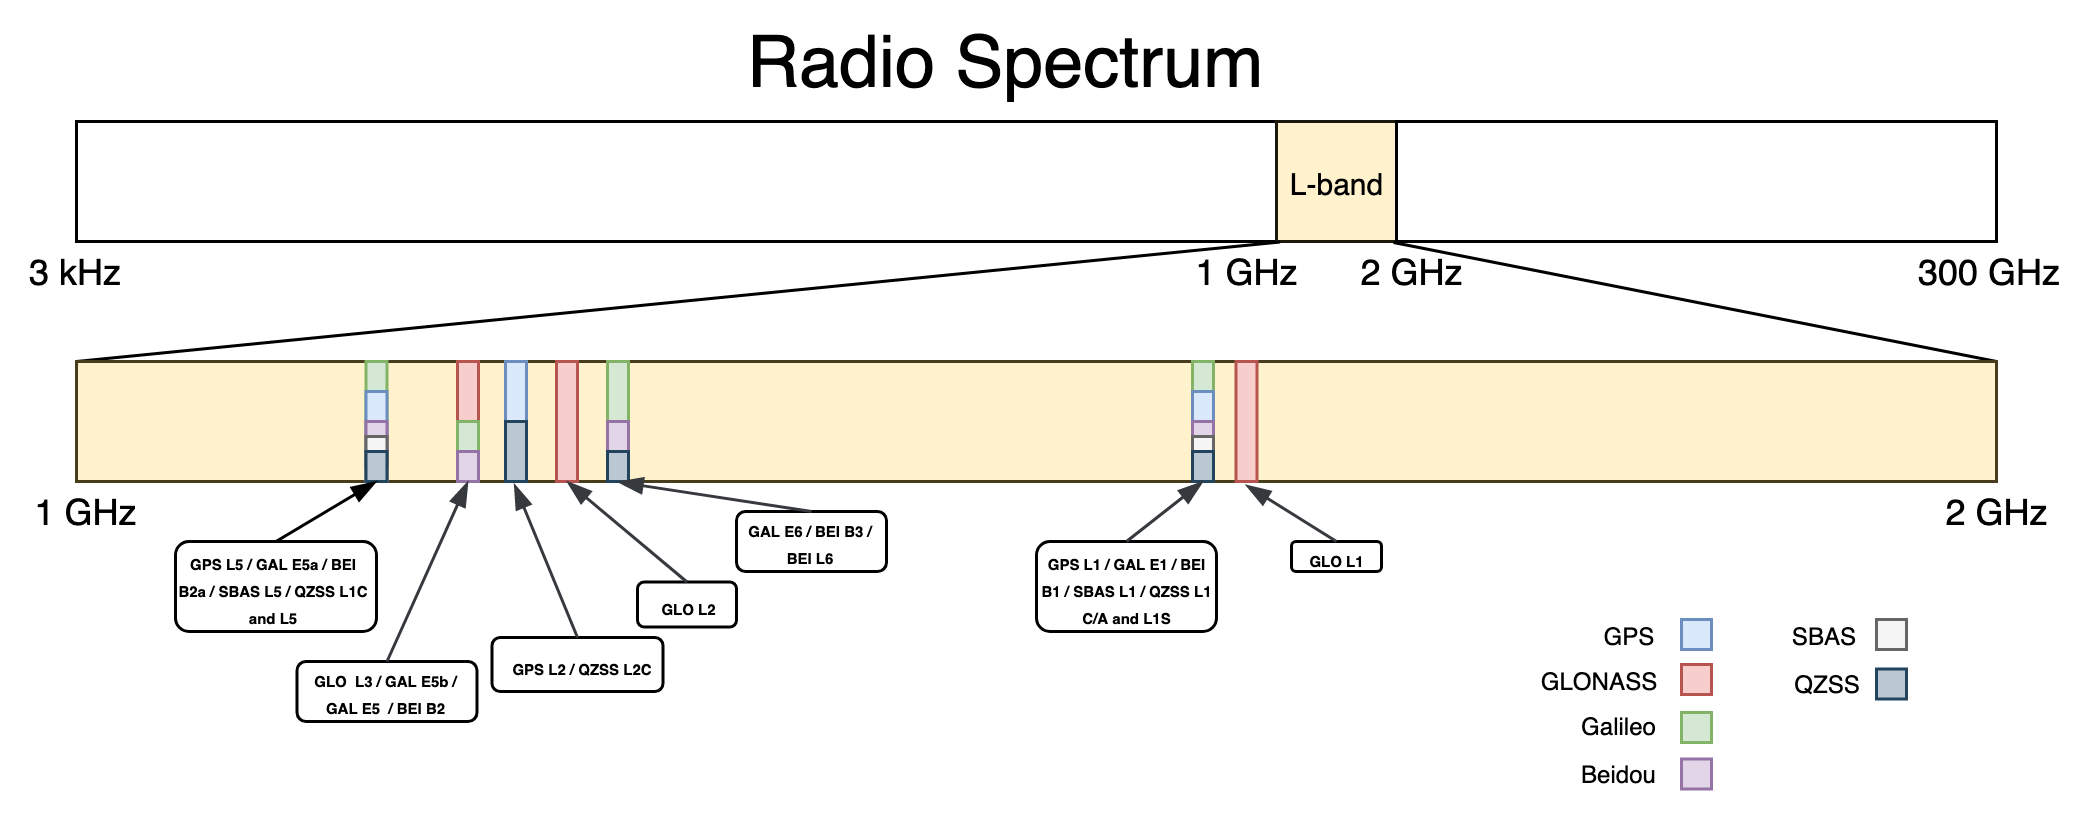

The diagram above was exported from draw.io. Its source (the exported page's mxGraphModel, read from the mxfile embedded in the PNG):
<mxGraphModel dx="748" dy="443" grid="1" gridSize="10" guides="1" tooltips="1" connect="1" arrows="1" fold="1" page="1" pageScale="1" pageWidth="850" pageHeight="1100" math="0" shadow="0">
  <root>
    <mxCell id="0" />
    <mxCell id="1" parent="0" />
    <mxCell id="iLSdhm4Hm-ylSlGw9vxY-13" value="&lt;span style=&quot;font-weight: normal&quot;&gt;Radio Spectrum&lt;/span&gt;" style="text;strokeColor=none;fillColor=none;html=1;fontSize=24;fontStyle=1;verticalAlign=middle;align=center;" vertex="1" parent="1">
      <mxGeometry x="380" y="320" width="100" height="40" as="geometry" />
    </mxCell>
    <mxCell id="iLSdhm4Hm-ylSlGw9vxY-18" value="3 kHz" style="text;html=1;strokeColor=none;fillColor=none;align=center;verticalAlign=middle;whiteSpace=wrap;rounded=0;" vertex="1" parent="1">
      <mxGeometry x="95" y="400" width="50" height="20" as="geometry" />
    </mxCell>
    <mxCell id="iLSdhm4Hm-ylSlGw9vxY-19" value="300 GHz" style="text;html=1;strokeColor=none;fillColor=none;align=center;verticalAlign=middle;whiteSpace=wrap;rounded=0;" vertex="1" parent="1">
      <mxGeometry x="730" y="400" width="55" height="20" as="geometry" />
    </mxCell>
    <mxCell id="iLSdhm4Hm-ylSlGw9vxY-24" value="" style="rounded=0;whiteSpace=wrap;html=1;" vertex="1" parent="1">
      <mxGeometry x="120" y="360" width="400" height="40" as="geometry" />
    </mxCell>
    <mxCell id="iLSdhm4Hm-ylSlGw9vxY-25" value="" style="rounded=0;whiteSpace=wrap;html=1;fillColor=#fff2cc;strokeColor=#1C180B;" vertex="1" parent="1">
      <mxGeometry x="520" y="360" width="40" height="40" as="geometry" />
    </mxCell>
    <mxCell id="iLSdhm4Hm-ylSlGw9vxY-26" value="" style="rounded=0;whiteSpace=wrap;html=1;" vertex="1" parent="1">
      <mxGeometry x="560" y="360" width="200" height="40" as="geometry" />
    </mxCell>
    <mxCell id="iLSdhm4Hm-ylSlGw9vxY-27" value="" style="endArrow=none;html=1;entryX=1.003;entryY=1.004;entryDx=0;entryDy=0;entryPerimeter=0;" edge="1" parent="1" target="iLSdhm4Hm-ylSlGw9vxY-24">
      <mxGeometry width="50" height="50" relative="1" as="geometry">
        <mxPoint x="120" y="440" as="sourcePoint" />
        <mxPoint x="519" y="410" as="targetPoint" />
      </mxGeometry>
    </mxCell>
    <mxCell id="iLSdhm4Hm-ylSlGw9vxY-29" value="" style="endArrow=none;html=1;entryX=0.38;entryY=0.017;entryDx=0;entryDy=0;entryPerimeter=0;" edge="1" parent="1" target="iLSdhm4Hm-ylSlGw9vxY-32">
      <mxGeometry width="50" height="50" relative="1" as="geometry">
        <mxPoint x="760" y="440" as="sourcePoint" />
        <mxPoint x="531.1999999999998" y="410.24" as="targetPoint" />
      </mxGeometry>
    </mxCell>
    <mxCell id="iLSdhm4Hm-ylSlGw9vxY-30" value="" style="rounded=0;whiteSpace=wrap;html=1;fillColor=#fff2cc;strokeColor=#473D1D;" vertex="1" parent="1">
      <mxGeometry x="120" y="440" width="640" height="40" as="geometry" />
    </mxCell>
    <mxCell id="iLSdhm4Hm-ylSlGw9vxY-31" value="1 GHz" style="text;html=1;strokeColor=none;fillColor=none;align=center;verticalAlign=middle;whiteSpace=wrap;rounded=0;" vertex="1" parent="1">
      <mxGeometry x="485" y="400" width="50" height="20" as="geometry" />
    </mxCell>
    <mxCell id="iLSdhm4Hm-ylSlGw9vxY-32" value="2 GHz" style="text;html=1;strokeColor=none;fillColor=none;align=center;verticalAlign=middle;whiteSpace=wrap;rounded=0;" vertex="1" parent="1">
      <mxGeometry x="540" y="400" width="50" height="20" as="geometry" />
    </mxCell>
    <mxCell id="iLSdhm4Hm-ylSlGw9vxY-34" value="&lt;span style=&quot;font-size: 10px&quot;&gt;L-band&lt;/span&gt;" style="text;html=1;strokeColor=none;fillColor=none;align=center;verticalAlign=middle;whiteSpace=wrap;rounded=0;" vertex="1" parent="1">
      <mxGeometry x="515" y="370" width="50" height="20" as="geometry" />
    </mxCell>
    <mxCell id="iLSdhm4Hm-ylSlGw9vxY-35" value="1 GHz" style="text;html=1;strokeColor=none;fillColor=none;align=center;verticalAlign=middle;whiteSpace=wrap;rounded=0;" vertex="1" parent="1">
      <mxGeometry x="98.5" y="480" width="50" height="20" as="geometry" />
    </mxCell>
    <mxCell id="iLSdhm4Hm-ylSlGw9vxY-36" value="2 GHz" style="text;html=1;strokeColor=none;fillColor=none;align=center;verticalAlign=middle;whiteSpace=wrap;rounded=0;" vertex="1" parent="1">
      <mxGeometry x="735" y="480" width="50" height="20" as="geometry" />
    </mxCell>
    <mxCell id="iLSdhm4Hm-ylSlGw9vxY-38" value="&lt;h6&gt;&lt;font style=&quot;font-size: 5px&quot;&gt;GPS L1 / GAL E1 / BEI B1 / SBAS L1 / QZSS L1 C/A and L1S&lt;/font&gt;&lt;/h6&gt;" style="text;html=1;strokeColor=#000000;fillColor=none;align=center;verticalAlign=middle;whiteSpace=wrap;rounded=1;" vertex="1" parent="1">
      <mxGeometry x="440" y="500" width="60" height="30" as="geometry" />
    </mxCell>
    <mxCell id="iLSdhm4Hm-ylSlGw9vxY-40" value="" style="rounded=0;whiteSpace=wrap;html=1;strokeColor=#6c8ebf;fillColor=#dae8fc;" vertex="1" parent="1">
      <mxGeometry x="263" y="440" width="7" height="40" as="geometry" />
    </mxCell>
    <mxCell id="iLSdhm4Hm-ylSlGw9vxY-41" value="&lt;h6&gt;&lt;font style=&quot;font-size: 5px&quot;&gt;GPS L2 / QZSS L2C&lt;/font&gt;&lt;/h6&gt;" style="text;html=1;strokeColor=#000000;fillColor=none;align=center;verticalAlign=middle;whiteSpace=wrap;rounded=1;" vertex="1" parent="1">
      <mxGeometry x="258.5" y="532" width="57" height="18" as="geometry" />
    </mxCell>
    <mxCell id="iLSdhm4Hm-ylSlGw9vxY-43" value="&lt;h6&gt;&lt;font style=&quot;font-size: 5px&quot;&gt;GPS L5 / GAL E5a / BEI B2a / SBAS L5 / QZSS L1C and L5&lt;/font&gt;&lt;/h6&gt;" style="text;html=1;strokeColor=#000000;fillColor=none;align=center;verticalAlign=middle;whiteSpace=wrap;rounded=1;" vertex="1" parent="1">
      <mxGeometry x="153" y="500" width="67" height="30" as="geometry" />
    </mxCell>
    <mxCell id="iLSdhm4Hm-ylSlGw9vxY-46" value="&lt;h6&gt;&lt;span style=&quot;font-size: 5px&quot;&gt;GLO L1&lt;/span&gt;&lt;/h6&gt;" style="text;html=1;strokeColor=#000000;fillColor=none;align=center;verticalAlign=middle;whiteSpace=wrap;rounded=1;" vertex="1" parent="1">
      <mxGeometry x="525" y="500" width="30" height="10" as="geometry" />
    </mxCell>
    <mxCell id="iLSdhm4Hm-ylSlGw9vxY-48" value="&lt;h6&gt;&lt;font style=&quot;font-size: 5px&quot;&gt;GLO L2&lt;/font&gt;&lt;/h6&gt;" style="text;html=1;strokeColor=#000000;fillColor=none;align=center;verticalAlign=middle;whiteSpace=wrap;rounded=1;" vertex="1" parent="1">
      <mxGeometry x="307" y="513.5" width="33" height="15" as="geometry" />
    </mxCell>
    <mxCell id="iLSdhm4Hm-ylSlGw9vxY-52" value="&lt;h6&gt;&lt;font style=&quot;font-size: 5px&quot;&gt;GLO&amp;nbsp; L3 / GAL E5b / GAL E5&amp;nbsp; / BEI B2&lt;/font&gt;&lt;/h6&gt;" style="text;html=1;strokeColor=#000000;fillColor=none;align=center;verticalAlign=middle;whiteSpace=wrap;rounded=1;" vertex="1" parent="1">
      <mxGeometry x="193.5" y="540" width="60" height="20" as="geometry" />
    </mxCell>
    <mxCell id="iLSdhm4Hm-ylSlGw9vxY-70" value="" style="rounded=0;whiteSpace=wrap;html=1;strokeColor=#b85450;fillColor=#f8cecc;" vertex="1" parent="1">
      <mxGeometry x="280" y="440" width="7" height="40" as="geometry" />
    </mxCell>
    <mxCell id="iLSdhm4Hm-ylSlGw9vxY-71" value="" style="rounded=0;whiteSpace=wrap;html=1;strokeColor=#82b366;fillColor=#d5e8d4;" vertex="1" parent="1">
      <mxGeometry x="297" y="440" width="7" height="40" as="geometry" />
    </mxCell>
    <mxCell id="iLSdhm4Hm-ylSlGw9vxY-72" value="&lt;h6&gt;&lt;font style=&quot;font-size: 5px&quot;&gt;GAL E6 / BEI B3 / BEI L6&lt;/font&gt;&lt;/h6&gt;" style="text;html=1;strokeColor=#000000;fillColor=none;align=center;verticalAlign=middle;whiteSpace=wrap;rounded=1;" vertex="1" parent="1">
      <mxGeometry x="340" y="490" width="50" height="20" as="geometry" />
    </mxCell>
    <mxCell id="iLSdhm4Hm-ylSlGw9vxY-73" value="" style="rounded=0;whiteSpace=wrap;html=1;strokeColor=#82b366;fillColor=#d5e8d4;" vertex="1" parent="1">
      <mxGeometry x="216.5" y="440" width="7" height="40" as="geometry" />
    </mxCell>
    <mxCell id="iLSdhm4Hm-ylSlGw9vxY-74" value="" style="rounded=0;whiteSpace=wrap;html=1;strokeColor=#6c8ebf;fillColor=#dae8fc;" vertex="1" parent="1">
      <mxGeometry x="216.5" y="450" width="7" height="20" as="geometry" />
    </mxCell>
    <mxCell id="iLSdhm4Hm-ylSlGw9vxY-75" value="" style="rounded=0;whiteSpace=wrap;html=1;strokeColor=#b85450;fillColor=#f8cecc;" vertex="1" parent="1">
      <mxGeometry x="247" y="440" width="7" height="40" as="geometry" />
    </mxCell>
    <mxCell id="iLSdhm4Hm-ylSlGw9vxY-76" value="" style="rounded=0;whiteSpace=wrap;html=1;strokeColor=#82b366;fillColor=#d5e8d4;" vertex="1" parent="1">
      <mxGeometry x="247" y="460" width="7" height="20" as="geometry" />
    </mxCell>
    <mxCell id="iLSdhm4Hm-ylSlGw9vxY-78" value="" style="rounded=0;whiteSpace=wrap;html=1;strokeColor=#b85450;fillColor=#f8cecc;" vertex="1" parent="1">
      <mxGeometry x="506.5" y="440" width="7" height="40" as="geometry" />
    </mxCell>
    <mxCell id="iLSdhm4Hm-ylSlGw9vxY-79" value="" style="rounded=0;whiteSpace=wrap;html=1;strokeColor=#82b366;fillColor=#d5e8d4;" vertex="1" parent="1">
      <mxGeometry x="492" y="440" width="7" height="40" as="geometry" />
    </mxCell>
    <mxCell id="iLSdhm4Hm-ylSlGw9vxY-80" value="" style="rounded=0;whiteSpace=wrap;html=1;strokeColor=#6c8ebf;fillColor=#dae8fc;" vertex="1" parent="1">
      <mxGeometry x="492" y="450" width="7" height="30" as="geometry" />
    </mxCell>
    <mxCell id="iLSdhm4Hm-ylSlGw9vxY-82" value="" style="rounded=0;whiteSpace=wrap;html=1;strokeColor=#9673a6;fillColor=#e1d5e7;" vertex="1" parent="1">
      <mxGeometry x="492" y="460" width="7" height="20" as="geometry" />
    </mxCell>
    <mxCell id="iLSdhm4Hm-ylSlGw9vxY-83" value="" style="rounded=0;whiteSpace=wrap;html=1;strokeColor=#9673a6;fillColor=#e1d5e7;" vertex="1" parent="1">
      <mxGeometry x="247" y="470" width="7" height="10" as="geometry" />
    </mxCell>
    <mxCell id="iLSdhm4Hm-ylSlGw9vxY-84" value="" style="rounded=0;whiteSpace=wrap;html=1;strokeColor=#9673a6;fillColor=#e1d5e7;" vertex="1" parent="1">
      <mxGeometry x="297" y="460" width="7" height="20" as="geometry" />
    </mxCell>
    <mxCell id="iLSdhm4Hm-ylSlGw9vxY-85" value="" style="rounded=0;whiteSpace=wrap;html=1;strokeColor=#9673a6;fillColor=#e1d5e7;" vertex="1" parent="1">
      <mxGeometry x="216.5" y="460" width="7" height="20" as="geometry" />
    </mxCell>
    <mxCell id="iLSdhm4Hm-ylSlGw9vxY-87" value="" style="rounded=0;whiteSpace=wrap;html=1;strokeColor=#666666;fillColor=#f5f5f5;fontColor=#333333;" vertex="1" parent="1">
      <mxGeometry x="492" y="465" width="7" height="10" as="geometry" />
    </mxCell>
    <mxCell id="iLSdhm4Hm-ylSlGw9vxY-88" value="" style="rounded=0;whiteSpace=wrap;html=1;strokeColor=#666666;fillColor=#f5f5f5;fontColor=#333333;" vertex="1" parent="1">
      <mxGeometry x="216.5" y="465" width="7" height="10" as="geometry" />
    </mxCell>
    <mxCell id="iLSdhm4Hm-ylSlGw9vxY-92" value="" style="rounded=0;whiteSpace=wrap;html=1;strokeColor=#23445d;fillColor=#bac8d3;" vertex="1" parent="1">
      <mxGeometry x="492" y="470" width="7" height="10" as="geometry" />
    </mxCell>
    <mxCell id="iLSdhm4Hm-ylSlGw9vxY-94" value="" style="rounded=0;whiteSpace=wrap;html=1;strokeColor=#23445d;fillColor=#bac8d3;" vertex="1" parent="1">
      <mxGeometry x="216.5" y="470" width="7" height="10" as="geometry" />
    </mxCell>
    <mxCell id="iLSdhm4Hm-ylSlGw9vxY-99" value="" style="rounded=0;whiteSpace=wrap;html=1;strokeColor=#23445d;fillColor=#bac8d3;" vertex="1" parent="1">
      <mxGeometry x="263" y="460" width="7" height="20" as="geometry" />
    </mxCell>
    <mxCell id="iLSdhm4Hm-ylSlGw9vxY-100" value="" style="rounded=0;whiteSpace=wrap;html=1;strokeColor=#23445d;fillColor=#bac8d3;" vertex="1" parent="1">
      <mxGeometry x="297" y="470" width="7" height="10" as="geometry" />
    </mxCell>
    <mxCell id="iLSdhm4Hm-ylSlGw9vxY-103" value="" style="endArrow=blockThin;html=1;entryX=0.5;entryY=1;entryDx=0;entryDy=0;exitX=0.5;exitY=0;exitDx=0;exitDy=0;shadow=0;strokeColor=#000000;startArrow=none;startFill=0;endFill=1;" edge="1" parent="1" source="iLSdhm4Hm-ylSlGw9vxY-43" target="iLSdhm4Hm-ylSlGw9vxY-94">
      <mxGeometry width="50" height="50" relative="1" as="geometry">
        <mxPoint x="110" y="650" as="sourcePoint" />
        <mxPoint x="160" y="600" as="targetPoint" />
      </mxGeometry>
    </mxCell>
    <mxCell id="iLSdhm4Hm-ylSlGw9vxY-104" value="" style="endArrow=blockThin;html=1;entryX=0.5;entryY=1;entryDx=0;entryDy=0;exitX=0.5;exitY=0;exitDx=0;exitDy=0;shadow=0;startArrow=none;startFill=0;endFill=1;fillColor=#ffcc99;strokeColor=#36393d;" edge="1" parent="1" source="iLSdhm4Hm-ylSlGw9vxY-52" target="iLSdhm4Hm-ylSlGw9vxY-83">
      <mxGeometry width="50" height="50" relative="1" as="geometry">
        <mxPoint x="196.5" y="510" as="sourcePoint" />
        <mxPoint x="230" y="490" as="targetPoint" />
      </mxGeometry>
    </mxCell>
    <mxCell id="iLSdhm4Hm-ylSlGw9vxY-105" value="" style="endArrow=blockThin;html=1;entryX=0.228;entryY=1.021;entryDx=0;entryDy=0;exitX=0.5;exitY=0;exitDx=0;exitDy=0;shadow=0;startArrow=none;startFill=0;endFill=1;fillColor=#ffcc99;strokeColor=#36393d;entryPerimeter=0;" edge="1" parent="1" source="iLSdhm4Hm-ylSlGw9vxY-41" target="iLSdhm4Hm-ylSlGw9vxY-30">
      <mxGeometry width="50" height="50" relative="1" as="geometry">
        <mxPoint x="233.5" y="550" as="sourcePoint" />
        <mxPoint x="260.5" y="490" as="targetPoint" />
      </mxGeometry>
    </mxCell>
    <mxCell id="iLSdhm4Hm-ylSlGw9vxY-106" value="" style="endArrow=blockThin;html=1;entryX=0.5;entryY=1;entryDx=0;entryDy=0;exitX=0.5;exitY=0;exitDx=0;exitDy=0;shadow=0;startArrow=none;startFill=0;endFill=1;fillColor=#ffcc99;strokeColor=#36393d;" edge="1" parent="1" source="iLSdhm4Hm-ylSlGw9vxY-48" target="iLSdhm4Hm-ylSlGw9vxY-70">
      <mxGeometry width="50" height="50" relative="1" as="geometry">
        <mxPoint x="297" y="540" as="sourcePoint" />
        <mxPoint x="275.9200000000001" y="490.84000000000003" as="targetPoint" />
      </mxGeometry>
    </mxCell>
    <mxCell id="iLSdhm4Hm-ylSlGw9vxY-107" value="" style="endArrow=blockThin;html=1;entryX=0.282;entryY=1.004;entryDx=0;entryDy=0;exitX=0.5;exitY=0;exitDx=0;exitDy=0;shadow=0;startArrow=none;startFill=0;endFill=1;fillColor=#ffcc99;strokeColor=#36393d;entryPerimeter=0;" edge="1" parent="1" source="iLSdhm4Hm-ylSlGw9vxY-72" target="iLSdhm4Hm-ylSlGw9vxY-30">
      <mxGeometry width="50" height="50" relative="1" as="geometry">
        <mxPoint x="325.5" y="520" as="sourcePoint" />
        <mxPoint x="293.5" y="490" as="targetPoint" />
      </mxGeometry>
    </mxCell>
    <mxCell id="iLSdhm4Hm-ylSlGw9vxY-108" value="" style="endArrow=blockThin;html=1;shadow=0;startArrow=none;startFill=0;endFill=1;fillColor=#ffcc99;strokeColor=#36393d;entryX=0.5;entryY=1;entryDx=0;entryDy=0;exitX=0.5;exitY=0;exitDx=0;exitDy=0;" edge="1" parent="1" source="iLSdhm4Hm-ylSlGw9vxY-38" target="iLSdhm4Hm-ylSlGw9vxY-92">
      <mxGeometry width="50" height="50" relative="1" as="geometry">
        <mxPoint x="470" y="488" as="sourcePoint" />
        <mxPoint x="420" y="510" as="targetPoint" />
      </mxGeometry>
    </mxCell>
    <mxCell id="iLSdhm4Hm-ylSlGw9vxY-109" value="" style="endArrow=blockThin;html=1;exitX=0.5;exitY=0;exitDx=0;exitDy=0;shadow=0;startArrow=none;startFill=0;endFill=1;fillColor=#ffcc99;strokeColor=#36393d;entryX=0.609;entryY=1.029;entryDx=0;entryDy=0;entryPerimeter=0;" edge="1" parent="1" source="iLSdhm4Hm-ylSlGw9vxY-46" target="iLSdhm4Hm-ylSlGw9vxY-30">
      <mxGeometry width="50" height="50" relative="1" as="geometry">
        <mxPoint x="479.65999999999997" y="497.5100000000001" as="sourcePoint" />
        <mxPoint x="505.5" y="490" as="targetPoint" />
      </mxGeometry>
    </mxCell>
    <mxCell id="iLSdhm4Hm-ylSlGw9vxY-112" value="&lt;h6&gt;&lt;span style=&quot;font-weight: normal&quot;&gt;GPS&lt;/span&gt;&lt;/h6&gt;" style="text;html=1;strokeColor=none;fillColor=none;align=center;verticalAlign=middle;whiteSpace=wrap;rounded=0;" vertex="1" parent="1">
      <mxGeometry x="610" y="521" width="55" height="20" as="geometry" />
    </mxCell>
    <mxCell id="iLSdhm4Hm-ylSlGw9vxY-113" value="&lt;h6&gt;&lt;span style=&quot;font-weight: 400&quot;&gt;GLONASS&lt;/span&gt;&lt;/h6&gt;" style="text;html=1;strokeColor=none;fillColor=none;align=center;verticalAlign=middle;whiteSpace=wrap;rounded=0;" vertex="1" parent="1">
      <mxGeometry x="600" y="534.5" width="55" height="23" as="geometry" />
    </mxCell>
    <mxCell id="iLSdhm4Hm-ylSlGw9vxY-114" value="&lt;h6&gt;&lt;span style=&quot;font-weight: 400&quot;&gt;Galileo&lt;/span&gt;&lt;/h6&gt;" style="text;html=1;strokeColor=none;fillColor=none;align=center;verticalAlign=middle;whiteSpace=wrap;rounded=0;" vertex="1" parent="1">
      <mxGeometry x="605" y="551" width="55" height="20" as="geometry" />
    </mxCell>
    <mxCell id="iLSdhm4Hm-ylSlGw9vxY-115" value="&lt;h6&gt;&lt;span style=&quot;font-weight: 400&quot;&gt;Beidou&lt;/span&gt;&lt;/h6&gt;" style="text;html=1;strokeColor=none;fillColor=none;align=center;verticalAlign=middle;whiteSpace=wrap;rounded=0;" vertex="1" parent="1">
      <mxGeometry x="605" y="567.5" width="55" height="20" as="geometry" />
    </mxCell>
    <mxCell id="iLSdhm4Hm-ylSlGw9vxY-116" value="&lt;h6&gt;&lt;span style=&quot;font-weight: 400&quot;&gt;SBAS&lt;/span&gt;&lt;/h6&gt;" style="text;html=1;strokeColor=none;fillColor=none;align=center;verticalAlign=middle;whiteSpace=wrap;rounded=0;" vertex="1" parent="1">
      <mxGeometry x="675" y="521" width="55" height="20" as="geometry" />
    </mxCell>
    <mxCell id="iLSdhm4Hm-ylSlGw9vxY-117" value="&lt;h6&gt;&lt;span style=&quot;font-weight: 400&quot;&gt;QZSS&lt;/span&gt;&lt;/h6&gt;" style="text;html=1;strokeColor=none;fillColor=none;align=center;verticalAlign=middle;whiteSpace=wrap;rounded=0;" vertex="1" parent="1">
      <mxGeometry x="675" y="537.5" width="55" height="20" as="geometry" />
    </mxCell>
    <mxCell id="iLSdhm4Hm-ylSlGw9vxY-118" value="" style="rounded=0;whiteSpace=wrap;html=1;strokeColor=#6c8ebf;fillColor=#dae8fc;" vertex="1" parent="1">
      <mxGeometry x="655" y="526" width="10" height="10" as="geometry" />
    </mxCell>
    <mxCell id="iLSdhm4Hm-ylSlGw9vxY-119" value="" style="rounded=0;whiteSpace=wrap;html=1;strokeColor=#b85450;fillColor=#f8cecc;" vertex="1" parent="1">
      <mxGeometry x="655" y="541" width="10" height="10" as="geometry" />
    </mxCell>
    <mxCell id="iLSdhm4Hm-ylSlGw9vxY-120" value="" style="rounded=0;whiteSpace=wrap;html=1;strokeColor=#82b366;fillColor=#d5e8d4;" vertex="1" parent="1">
      <mxGeometry x="655" y="557" width="10" height="10" as="geometry" />
    </mxCell>
    <mxCell id="iLSdhm4Hm-ylSlGw9vxY-121" value="" style="rounded=0;whiteSpace=wrap;html=1;strokeColor=#9673a6;fillColor=#e1d5e7;" vertex="1" parent="1">
      <mxGeometry x="655" y="572.5" width="10" height="10" as="geometry" />
    </mxCell>
    <mxCell id="iLSdhm4Hm-ylSlGw9vxY-122" value="" style="rounded=0;whiteSpace=wrap;html=1;strokeColor=#666666;fillColor=#f5f5f5;fontColor=#333333;" vertex="1" parent="1">
      <mxGeometry x="720" y="526" width="10" height="10" as="geometry" />
    </mxCell>
    <mxCell id="iLSdhm4Hm-ylSlGw9vxY-123" value="" style="rounded=0;whiteSpace=wrap;html=1;strokeColor=#23445d;fillColor=#bac8d3;" vertex="1" parent="1">
      <mxGeometry x="720" y="542.5" width="10" height="10" as="geometry" />
    </mxCell>
  </root>
</mxGraphModel>